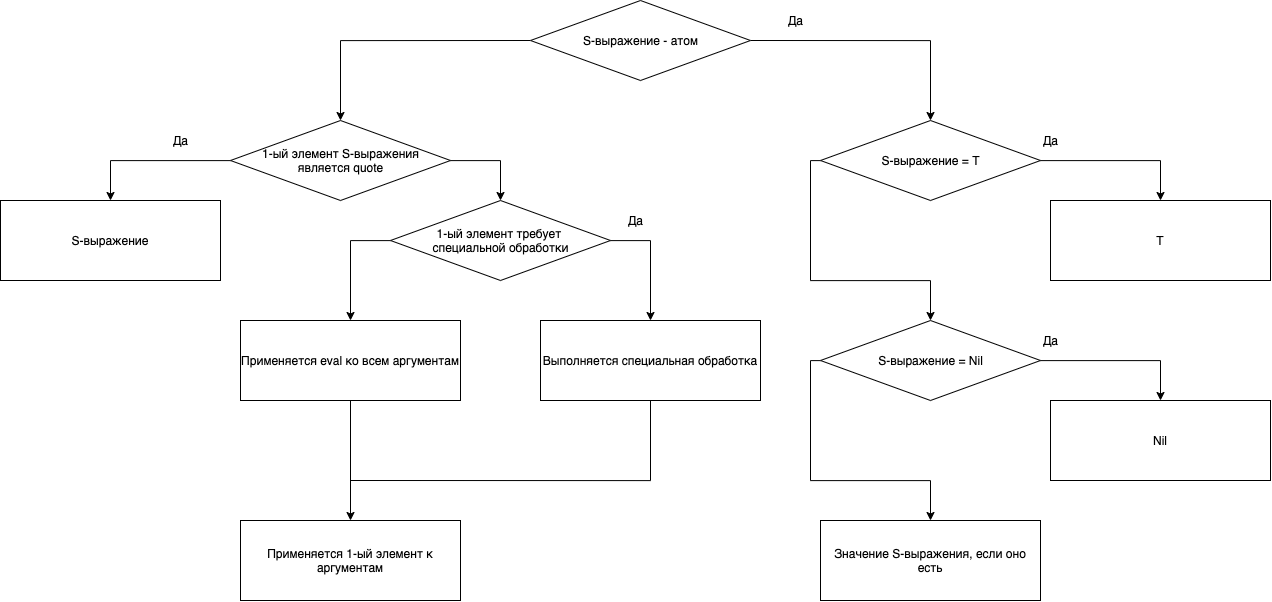

The diagram above was exported from draw.io. Its source (the exported page's mxGraphModel, read from the mxfile embedded in the PNG):
<mxGraphModel dx="1356" dy="1509" grid="1" gridSize="10" guides="1" tooltips="1" connect="1" arrows="1" fold="1" page="1" pageScale="1" pageWidth="1654" pageHeight="2336" math="0" shadow="0">
  <root>
    <mxCell id="0" />
    <mxCell id="1" parent="0" />
    <mxCell id="zymx6RRckQisvvsk5jor-3" style="edgeStyle=orthogonalEdgeStyle;rounded=0;orthogonalLoop=1;jettySize=auto;html=1;entryX=0.5;entryY=0;entryDx=0;entryDy=0;exitX=1;exitY=0.5;exitDx=0;exitDy=0;" parent="1" source="zymx6RRckQisvvsk5jor-1" target="zymx6RRckQisvvsk5jor-2" edge="1">
      <mxGeometry relative="1" as="geometry">
        <mxPoint x="880" y="120" as="sourcePoint" />
      </mxGeometry>
    </mxCell>
    <mxCell id="zymx6RRckQisvvsk5jor-14" style="edgeStyle=orthogonalEdgeStyle;rounded=0;orthogonalLoop=1;jettySize=auto;html=1;entryX=0.5;entryY=0;entryDx=0;entryDy=0;exitX=0;exitY=0.5;exitDx=0;exitDy=0;" parent="1" source="zymx6RRckQisvvsk5jor-1" target="zymx6RRckQisvvsk5jor-13" edge="1">
      <mxGeometry relative="1" as="geometry">
        <mxPoint x="550" y="120" as="sourcePoint" />
      </mxGeometry>
    </mxCell>
    <mxCell id="zymx6RRckQisvvsk5jor-1" value="S-выражение - атом" style="shape=rhombus;html=1;dashed=0;whitespace=wrap;perimeter=rhombusPerimeter;" parent="1" vertex="1">
      <mxGeometry x="610" y="80" width="220" height="80" as="geometry" />
    </mxCell>
    <mxCell id="zymx6RRckQisvvsk5jor-5" style="edgeStyle=orthogonalEdgeStyle;rounded=0;orthogonalLoop=1;jettySize=auto;html=1;entryX=0.5;entryY=0;entryDx=0;entryDy=0;" parent="1" source="zymx6RRckQisvvsk5jor-2" target="zymx6RRckQisvvsk5jor-4" edge="1">
      <mxGeometry relative="1" as="geometry" />
    </mxCell>
    <mxCell id="zymx6RRckQisvvsk5jor-7" style="edgeStyle=orthogonalEdgeStyle;rounded=0;orthogonalLoop=1;jettySize=auto;html=1;entryX=0.5;entryY=0;entryDx=0;entryDy=0;" parent="1" source="zymx6RRckQisvvsk5jor-2" target="zymx6RRckQisvvsk5jor-6" edge="1">
      <mxGeometry relative="1" as="geometry">
        <Array as="points">
          <mxPoint x="890" y="240" />
          <mxPoint x="890" y="360" />
          <mxPoint x="1010" y="360" />
        </Array>
      </mxGeometry>
    </mxCell>
    <mxCell id="zymx6RRckQisvvsk5jor-2" value="S-выражение = T" style="shape=rhombus;html=1;dashed=0;whitespace=wrap;perimeter=rhombusPerimeter;" parent="1" vertex="1">
      <mxGeometry x="900" y="200" width="220" height="80" as="geometry" />
    </mxCell>
    <mxCell id="zymx6RRckQisvvsk5jor-4" value="T" style="rounded=0;whiteSpace=wrap;html=1;" parent="1" vertex="1">
      <mxGeometry x="1130" y="280" width="220" height="80" as="geometry" />
    </mxCell>
    <mxCell id="zymx6RRckQisvvsk5jor-10" style="edgeStyle=orthogonalEdgeStyle;rounded=0;orthogonalLoop=1;jettySize=auto;html=1;entryX=0.5;entryY=0;entryDx=0;entryDy=0;" parent="1" source="zymx6RRckQisvvsk5jor-6" target="zymx6RRckQisvvsk5jor-9" edge="1">
      <mxGeometry relative="1" as="geometry" />
    </mxCell>
    <mxCell id="zymx6RRckQisvvsk5jor-12" style="edgeStyle=orthogonalEdgeStyle;rounded=0;orthogonalLoop=1;jettySize=auto;html=1;" parent="1" source="zymx6RRckQisvvsk5jor-6" target="zymx6RRckQisvvsk5jor-11" edge="1">
      <mxGeometry relative="1" as="geometry">
        <Array as="points">
          <mxPoint x="890" y="440" />
          <mxPoint x="890" y="560" />
          <mxPoint x="1010" y="560" />
        </Array>
      </mxGeometry>
    </mxCell>
    <mxCell id="zymx6RRckQisvvsk5jor-6" value="S-выражение = Nil" style="shape=rhombus;html=1;dashed=0;whitespace=wrap;perimeter=rhombusPerimeter;" parent="1" vertex="1">
      <mxGeometry x="900" y="400" width="220" height="80" as="geometry" />
    </mxCell>
    <mxCell id="zymx6RRckQisvvsk5jor-8" value="Да" style="text;html=1;align=center;verticalAlign=middle;resizable=0;points=[];autosize=1;strokeColor=none;fillColor=none;" parent="1" vertex="1">
      <mxGeometry x="1115" y="210" width="30" height="20" as="geometry" />
    </mxCell>
    <mxCell id="zymx6RRckQisvvsk5jor-9" value="Nil" style="rounded=0;whiteSpace=wrap;html=1;" parent="1" vertex="1">
      <mxGeometry x="1130" y="480" width="220" height="80" as="geometry" />
    </mxCell>
    <mxCell id="zymx6RRckQisvvsk5jor-11" value="Значение S-выражения, если оно есть" style="rounded=0;whiteSpace=wrap;html=1;" parent="1" vertex="1">
      <mxGeometry x="900" y="600" width="220" height="80" as="geometry" />
    </mxCell>
    <mxCell id="zymx6RRckQisvvsk5jor-16" style="edgeStyle=orthogonalEdgeStyle;rounded=0;orthogonalLoop=1;jettySize=auto;html=1;entryX=0.5;entryY=0;entryDx=0;entryDy=0;" parent="1" source="zymx6RRckQisvvsk5jor-13" target="zymx6RRckQisvvsk5jor-15" edge="1">
      <mxGeometry relative="1" as="geometry" />
    </mxCell>
    <mxCell id="zymx6RRckQisvvsk5jor-21" style="edgeStyle=orthogonalEdgeStyle;rounded=0;orthogonalLoop=1;jettySize=auto;html=1;entryX=0.5;entryY=0;entryDx=0;entryDy=0;" parent="1" source="zymx6RRckQisvvsk5jor-13" target="zymx6RRckQisvvsk5jor-20" edge="1">
      <mxGeometry relative="1" as="geometry">
        <Array as="points">
          <mxPoint x="580" y="240" />
        </Array>
      </mxGeometry>
    </mxCell>
    <mxCell id="zymx6RRckQisvvsk5jor-13" value="1-ый элемент S-выражения&lt;br&gt;является quote" style="shape=rhombus;html=1;dashed=0;whitespace=wrap;perimeter=rhombusPerimeter;" parent="1" vertex="1">
      <mxGeometry x="310" y="200" width="220" height="80" as="geometry" />
    </mxCell>
    <mxCell id="zymx6RRckQisvvsk5jor-15" value="S-выражение" style="rounded=0;whiteSpace=wrap;html=1;" parent="1" vertex="1">
      <mxGeometry x="80" y="280" width="220" height="80" as="geometry" />
    </mxCell>
    <mxCell id="zymx6RRckQisvvsk5jor-17" value="Да" style="text;html=1;align=center;verticalAlign=middle;resizable=0;points=[];autosize=1;strokeColor=none;fillColor=none;" parent="1" vertex="1">
      <mxGeometry x="245" y="210" width="30" height="20" as="geometry" />
    </mxCell>
    <mxCell id="zymx6RRckQisvvsk5jor-18" value="Да" style="text;html=1;align=center;verticalAlign=middle;resizable=0;points=[];autosize=1;strokeColor=none;fillColor=none;" parent="1" vertex="1">
      <mxGeometry x="1115" y="410" width="30" height="20" as="geometry" />
    </mxCell>
    <mxCell id="zymx6RRckQisvvsk5jor-19" value="Да" style="text;html=1;align=center;verticalAlign=middle;resizable=0;points=[];autosize=1;strokeColor=none;fillColor=none;" parent="1" vertex="1">
      <mxGeometry x="860" y="90" width="30" height="20" as="geometry" />
    </mxCell>
    <mxCell id="zymx6RRckQisvvsk5jor-23" style="edgeStyle=orthogonalEdgeStyle;rounded=0;orthogonalLoop=1;jettySize=auto;html=1;" parent="1" source="zymx6RRckQisvvsk5jor-20" target="zymx6RRckQisvvsk5jor-22" edge="1">
      <mxGeometry relative="1" as="geometry">
        <Array as="points">
          <mxPoint x="730" y="320" />
        </Array>
      </mxGeometry>
    </mxCell>
    <mxCell id="zymx6RRckQisvvsk5jor-26" style="edgeStyle=orthogonalEdgeStyle;rounded=0;orthogonalLoop=1;jettySize=auto;html=1;entryX=0.5;entryY=0;entryDx=0;entryDy=0;" parent="1" source="zymx6RRckQisvvsk5jor-20" target="zymx6RRckQisvvsk5jor-25" edge="1">
      <mxGeometry relative="1" as="geometry">
        <Array as="points">
          <mxPoint x="430" y="320" />
        </Array>
      </mxGeometry>
    </mxCell>
    <mxCell id="zymx6RRckQisvvsk5jor-20" value="1-ый элемент требует &lt;br&gt;специальной обработки" style="shape=rhombus;html=1;dashed=0;whitespace=wrap;perimeter=rhombusPerimeter;" parent="1" vertex="1">
      <mxGeometry x="470" y="280" width="220" height="80" as="geometry" />
    </mxCell>
    <mxCell id="zymx6RRckQisvvsk5jor-29" style="edgeStyle=orthogonalEdgeStyle;rounded=0;orthogonalLoop=1;jettySize=auto;html=1;endArrow=none;endFill=0;" parent="1" source="zymx6RRckQisvvsk5jor-22" edge="1">
      <mxGeometry relative="1" as="geometry">
        <mxPoint x="430" y="560" as="targetPoint" />
        <Array as="points">
          <mxPoint x="730" y="560" />
        </Array>
      </mxGeometry>
    </mxCell>
    <mxCell id="zymx6RRckQisvvsk5jor-22" value="Выполняется специальная обработка" style="rounded=0;whiteSpace=wrap;html=1;" parent="1" vertex="1">
      <mxGeometry x="620" y="400" width="220" height="80" as="geometry" />
    </mxCell>
    <mxCell id="zymx6RRckQisvvsk5jor-24" value="Да" style="text;html=1;align=center;verticalAlign=middle;resizable=0;points=[];autosize=1;strokeColor=none;fillColor=none;" parent="1" vertex="1">
      <mxGeometry x="700" y="290" width="30" height="20" as="geometry" />
    </mxCell>
    <mxCell id="zymx6RRckQisvvsk5jor-28" style="edgeStyle=orthogonalEdgeStyle;rounded=0;orthogonalLoop=1;jettySize=auto;html=1;entryX=0.5;entryY=0;entryDx=0;entryDy=0;" parent="1" source="zymx6RRckQisvvsk5jor-25" target="zymx6RRckQisvvsk5jor-27" edge="1">
      <mxGeometry relative="1" as="geometry" />
    </mxCell>
    <mxCell id="zymx6RRckQisvvsk5jor-25" value="Применяется eval ко всем аргументам" style="rounded=0;whiteSpace=wrap;html=1;" parent="1" vertex="1">
      <mxGeometry x="320" y="400" width="220" height="80" as="geometry" />
    </mxCell>
    <mxCell id="zymx6RRckQisvvsk5jor-27" value="Применяется 1-ый элемент к аргументам" style="rounded=0;whiteSpace=wrap;html=1;" parent="1" vertex="1">
      <mxGeometry x="320" y="600" width="220" height="80" as="geometry" />
    </mxCell>
  </root>
</mxGraphModel>